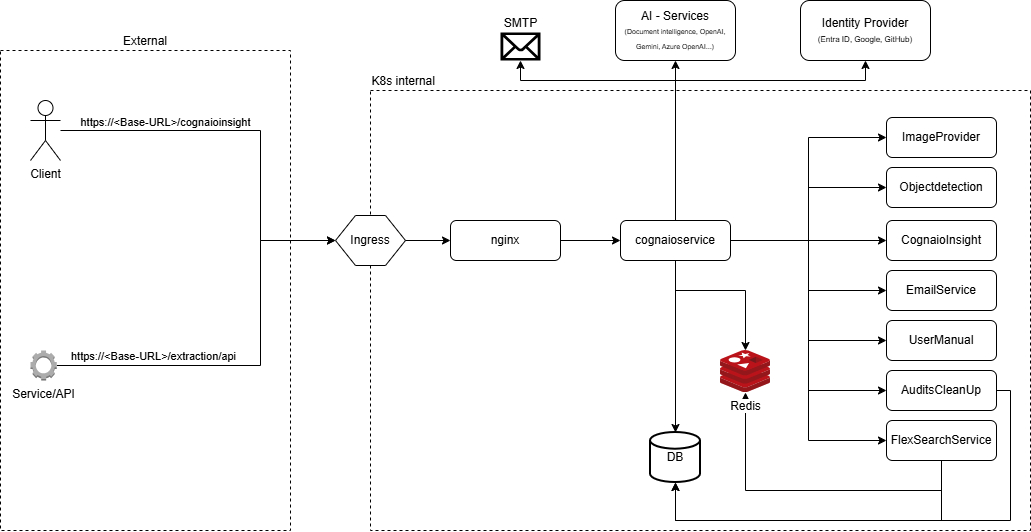

The diagram above was exported from draw.io. Its source (the exported page's mxGraphModel, read from the mxfile embedded in the PNG):
<mxGraphModel dx="2343" dy="859" grid="1" gridSize="10" guides="1" tooltips="1" connect="1" arrows="1" fold="1" page="1" pageScale="1" pageWidth="850" pageHeight="1100" math="0" shadow="0">
  <root>
    <mxCell id="0" />
    <mxCell id="1" parent="0" />
    <mxCell id="3rYa62d3ijrfxHi7aN3X-33" parent="1" style="rounded=0;whiteSpace=wrap;html=1;dashed=1;fillColor=none;labelPosition=center;verticalLabelPosition=top;align=center;verticalAlign=bottom;" value="K8s internal&amp;nbsp; &amp;nbsp; &amp;nbsp; &amp;nbsp; &amp;nbsp; &amp;nbsp; &amp;nbsp; &amp;nbsp; &amp;nbsp; &amp;nbsp; &amp;nbsp; &amp;nbsp; &amp;nbsp; &amp;nbsp; &amp;nbsp; &amp;nbsp; &amp;nbsp; &amp;nbsp; &amp;nbsp; &amp;nbsp; &amp;nbsp; &amp;nbsp; &amp;nbsp; &amp;nbsp; &amp;nbsp; &amp;nbsp; &amp;nbsp; &amp;nbsp; &amp;nbsp; &amp;nbsp; &amp;nbsp; &amp;nbsp; &amp;nbsp; &amp;nbsp; &amp;nbsp; &amp;nbsp; &amp;nbsp; &amp;nbsp; &amp;nbsp; &amp;nbsp; &amp;nbsp;&amp;nbsp;&lt;span style=&quot;background-color: transparent; color: light-dark(rgb(0, 0, 0), rgb(255, 255, 255));&quot;&gt;&amp;nbsp; &amp;nbsp; &amp;nbsp; &amp;nbsp; &amp;nbsp; &amp;nbsp; &amp;nbsp; &amp;nbsp; &amp;nbsp; &amp;nbsp; &amp;nbsp; &amp;nbsp; &amp;nbsp; &amp;nbsp; &amp;nbsp; &amp;nbsp; &amp;nbsp; &amp;nbsp; &amp;nbsp; &amp;nbsp; &amp;nbsp; &amp;nbsp; &amp;nbsp; &amp;nbsp; &amp;nbsp; &amp;nbsp; &amp;nbsp; &amp;nbsp; &amp;nbsp; &amp;nbsp; &amp;nbsp; &amp;nbsp; &amp;nbsp; &amp;nbsp; &amp;nbsp; &amp;nbsp; &amp;nbsp; &amp;nbsp; &amp;nbsp; &amp;nbsp; &amp;nbsp; &amp;nbsp; &amp;nbsp; &amp;nbsp; &amp;nbsp; &amp;nbsp; &amp;nbsp; &amp;nbsp;&amp;nbsp;&lt;/span&gt;" vertex="1">
      <mxGeometry height="440" width="660" x="100" y="300" as="geometry" />
    </mxCell>
    <mxCell id="3rYa62d3ijrfxHi7aN3X-34" parent="1" style="rounded=0;whiteSpace=wrap;html=1;dashed=1;fillColor=none;labelPosition=center;verticalLabelPosition=top;align=center;verticalAlign=bottom;" value="External" vertex="1">
      <mxGeometry height="480" width="290" x="-270" y="260" as="geometry" />
    </mxCell>
    <mxCell id="3rYa62d3ijrfxHi7aN3X-44" edge="1" parent="1" source="3rYa62d3ijrfxHi7aN3X-1" style="edgeStyle=orthogonalEdgeStyle;rounded=0;orthogonalLoop=1;jettySize=auto;html=1;entryX=0;entryY=0.5;entryDx=0;entryDy=0;" target="3rYa62d3ijrfxHi7aN3X-2">
      <mxGeometry relative="1" as="geometry" />
    </mxCell>
    <mxCell id="3rYa62d3ijrfxHi7aN3X-1" parent="1" style="rounded=1;whiteSpace=wrap;html=1;" value="nginx" vertex="1">
      <mxGeometry height="40" width="110" x="180" y="430" as="geometry" />
    </mxCell>
    <mxCell id="3rYa62d3ijrfxHi7aN3X-22" edge="1" parent="1" source="3rYa62d3ijrfxHi7aN3X-2" style="edgeStyle=orthogonalEdgeStyle;rounded=0;orthogonalLoop=1;jettySize=auto;html=1;" target="3rYa62d3ijrfxHi7aN3X-16">
      <mxGeometry relative="1" as="geometry">
        <Array as="points">
          <mxPoint x="405" y="500" />
          <mxPoint x="475" y="500" />
        </Array>
      </mxGeometry>
    </mxCell>
    <mxCell id="3rYa62d3ijrfxHi7aN3X-23" edge="1" parent="1" source="3rYa62d3ijrfxHi7aN3X-2" style="edgeStyle=orthogonalEdgeStyle;rounded=0;orthogonalLoop=1;jettySize=auto;html=1;entryX=0;entryY=0.5;entryDx=0;entryDy=0;" target="3rYa62d3ijrfxHi7aN3X-7">
      <mxGeometry relative="1" as="geometry" />
    </mxCell>
    <mxCell id="3rYa62d3ijrfxHi7aN3X-25" edge="1" parent="1" source="3rYa62d3ijrfxHi7aN3X-2" style="edgeStyle=orthogonalEdgeStyle;rounded=0;orthogonalLoop=1;jettySize=auto;html=1;entryX=0;entryY=0.5;entryDx=0;entryDy=0;" target="3rYa62d3ijrfxHi7aN3X-4">
      <mxGeometry relative="1" as="geometry" />
    </mxCell>
    <mxCell id="3rYa62d3ijrfxHi7aN3X-26" edge="1" parent="1" source="3rYa62d3ijrfxHi7aN3X-2" style="edgeStyle=orthogonalEdgeStyle;rounded=0;orthogonalLoop=1;jettySize=auto;html=1;entryX=0;entryY=0.5;entryDx=0;entryDy=0;" target="3rYa62d3ijrfxHi7aN3X-3">
      <mxGeometry relative="1" as="geometry" />
    </mxCell>
    <mxCell id="3rYa62d3ijrfxHi7aN3X-27" edge="1" parent="1" source="3rYa62d3ijrfxHi7aN3X-2" style="edgeStyle=orthogonalEdgeStyle;rounded=0;orthogonalLoop=1;jettySize=auto;html=1;entryX=0;entryY=0.5;entryDx=0;entryDy=0;" target="3rYa62d3ijrfxHi7aN3X-8">
      <mxGeometry relative="1" as="geometry" />
    </mxCell>
    <mxCell id="3rYa62d3ijrfxHi7aN3X-30" edge="1" parent="1" source="3rYa62d3ijrfxHi7aN3X-2" style="edgeStyle=orthogonalEdgeStyle;rounded=0;orthogonalLoop=1;jettySize=auto;html=1;entryX=0;entryY=0.5;entryDx=0;entryDy=0;" target="3rYa62d3ijrfxHi7aN3X-12">
      <mxGeometry relative="1" as="geometry" />
    </mxCell>
    <mxCell id="J4MJ5li9G7TJhTtglFdq-3" edge="1" parent="1" source="3rYa62d3ijrfxHi7aN3X-2" style="edgeStyle=orthogonalEdgeStyle;rounded=0;orthogonalLoop=1;jettySize=auto;html=1;entryX=0.5;entryY=1;entryDx=0;entryDy=0;" target="J4MJ5li9G7TJhTtglFdq-2">
      <mxGeometry relative="1" as="geometry">
        <Array as="points" />
      </mxGeometry>
    </mxCell>
    <mxCell id="J4MJ5li9G7TJhTtglFdq-5" edge="1" parent="1" source="3rYa62d3ijrfxHi7aN3X-2" style="edgeStyle=orthogonalEdgeStyle;rounded=0;orthogonalLoop=1;jettySize=auto;html=1;entryX=0.5;entryY=1;entryDx=0;entryDy=0;" target="J4MJ5li9G7TJhTtglFdq-4">
      <mxGeometry relative="1" as="geometry">
        <Array as="points">
          <mxPoint x="405" y="290" />
          <mxPoint x="595" y="290" />
        </Array>
      </mxGeometry>
    </mxCell>
    <mxCell id="J4MJ5li9G7TJhTtglFdq-6" edge="1" parent="1" source="3rYa62d3ijrfxHi7aN3X-2" style="edgeStyle=orthogonalEdgeStyle;rounded=0;orthogonalLoop=1;jettySize=auto;html=1;entryX=0;entryY=0.5;entryDx=0;entryDy=0;" target="3rYa62d3ijrfxHi7aN3X-10">
      <mxGeometry relative="1" as="geometry" />
    </mxCell>
    <mxCell id="3rYa62d3ijrfxHi7aN3X-2" parent="1" style="rounded=1;whiteSpace=wrap;html=1;" value="cognaioservice" vertex="1">
      <mxGeometry height="40" width="110" x="350" y="430" as="geometry" />
    </mxCell>
    <mxCell id="3rYa62d3ijrfxHi7aN3X-3" parent="1" style="rounded=1;whiteSpace=wrap;html=1;" value="ImageProvider" vertex="1">
      <mxGeometry height="40" width="110" x="616" y="327" as="geometry" />
    </mxCell>
    <mxCell id="3rYa62d3ijrfxHi7aN3X-4" parent="1" style="rounded=1;whiteSpace=wrap;html=1;" value="Objectdetection" vertex="1">
      <mxGeometry height="40" width="110" x="616" y="377" as="geometry" />
    </mxCell>
    <mxCell id="3rYa62d3ijrfxHi7aN3X-7" parent="1" style="rounded=1;whiteSpace=wrap;html=1;" value="CognaioInsight" vertex="1">
      <mxGeometry height="40" width="110" x="616" y="430" as="geometry" />
    </mxCell>
    <mxCell id="3rYa62d3ijrfxHi7aN3X-8" parent="1" style="rounded=1;whiteSpace=wrap;html=1;" value="EmailService" vertex="1">
      <mxGeometry height="40" width="110" x="616" y="480" as="geometry" />
    </mxCell>
    <mxCell id="3rYa62d3ijrfxHi7aN3X-10" parent="1" style="rounded=1;whiteSpace=wrap;html=1;" value="UserManual" vertex="1">
      <mxGeometry height="40" width="110" x="616" y="530" as="geometry" />
    </mxCell>
    <mxCell id="3rYa62d3ijrfxHi7aN3X-11" parent="1" style="rounded=1;whiteSpace=wrap;html=1;" value="AuditsCleanUp" vertex="1">
      <mxGeometry height="40" width="110" x="616" y="580" as="geometry" />
    </mxCell>
    <mxCell id="J4MJ5li9G7TJhTtglFdq-1" edge="1" parent="1" source="3rYa62d3ijrfxHi7aN3X-12" style="edgeStyle=orthogonalEdgeStyle;rounded=0;orthogonalLoop=1;jettySize=auto;html=1;" target="3rYa62d3ijrfxHi7aN3X-16">
      <mxGeometry relative="1" as="geometry">
        <Array as="points">
          <mxPoint x="671" y="700" />
          <mxPoint x="475" y="700" />
        </Array>
      </mxGeometry>
    </mxCell>
    <mxCell id="3rYa62d3ijrfxHi7aN3X-12" parent="1" style="rounded=1;whiteSpace=wrap;html=1;" value="FlexSearchService" vertex="1">
      <mxGeometry height="40" width="110" x="616" y="630" as="geometry" />
    </mxCell>
    <mxCell id="3rYa62d3ijrfxHi7aN3X-14" parent="1" style="shape=mxgraph.signs.tech.mail;html=1;pointerEvents=1;fillColor=#000000;strokeColor=none;verticalLabelPosition=top;verticalAlign=bottom;align=center;labelPosition=center;" value="SMTP" vertex="1">
      <mxGeometry height="28" width="40" x="230" y="242" as="geometry" />
    </mxCell>
    <mxCell id="3rYa62d3ijrfxHi7aN3X-15" parent="1" style="strokeWidth=2;html=1;shape=mxgraph.flowchart.database;whiteSpace=wrap;" value="DB" vertex="1">
      <mxGeometry height="50" width="50" x="380" y="642" as="geometry" />
    </mxCell>
    <mxCell id="3rYa62d3ijrfxHi7aN3X-16" parent="1" style="image;sketch=0;aspect=fixed;html=1;points=[];align=center;fontSize=12;image=img/lib/mscae/Cache_Redis_Product.svg;" value="Redis" vertex="1">
      <mxGeometry height="42" width="50" x="450" y="560" as="geometry" />
    </mxCell>
    <mxCell id="3rYa62d3ijrfxHi7aN3X-18" edge="1" parent="1" source="3rYa62d3ijrfxHi7aN3X-12" style="edgeStyle=orthogonalEdgeStyle;rounded=0;orthogonalLoop=1;jettySize=auto;html=1;entryX=0.5;entryY=1;entryDx=0;entryDy=0;entryPerimeter=0;" target="3rYa62d3ijrfxHi7aN3X-15">
      <mxGeometry relative="1" as="geometry">
        <Array as="points">
          <mxPoint x="671" y="730" />
          <mxPoint x="405" y="730" />
        </Array>
        <mxPoint x="530" y="700" as="targetPoint" />
      </mxGeometry>
    </mxCell>
    <mxCell id="3rYa62d3ijrfxHi7aN3X-19" edge="1" parent="1" source="3rYa62d3ijrfxHi7aN3X-11" style="edgeStyle=orthogonalEdgeStyle;rounded=0;orthogonalLoop=1;jettySize=auto;html=1;entryX=0.5;entryY=1;entryDx=0;entryDy=0;entryPerimeter=0;exitX=1;exitY=0.5;exitDx=0;exitDy=0;" target="3rYa62d3ijrfxHi7aN3X-15">
      <mxGeometry relative="1" as="geometry">
        <Array as="points">
          <mxPoint x="740" y="600" />
          <mxPoint x="740" y="730" />
          <mxPoint x="405" y="730" />
        </Array>
      </mxGeometry>
    </mxCell>
    <mxCell id="3rYa62d3ijrfxHi7aN3X-20" edge="1" parent="1" source="3rYa62d3ijrfxHi7aN3X-2" style="edgeStyle=orthogonalEdgeStyle;rounded=0;orthogonalLoop=1;jettySize=auto;html=1;exitX=0.5;exitY=0;exitDx=0;exitDy=0;" target="3rYa62d3ijrfxHi7aN3X-14">
      <mxGeometry relative="1" as="geometry">
        <Array as="points">
          <mxPoint x="405" y="290" />
          <mxPoint x="250" y="290" />
        </Array>
      </mxGeometry>
    </mxCell>
    <mxCell id="3rYa62d3ijrfxHi7aN3X-21" edge="1" parent="1" source="3rYa62d3ijrfxHi7aN3X-2" style="edgeStyle=orthogonalEdgeStyle;rounded=0;orthogonalLoop=1;jettySize=auto;html=1;entryX=0.5;entryY=0;entryDx=0;entryDy=0;entryPerimeter=0;" target="3rYa62d3ijrfxHi7aN3X-15">
      <mxGeometry relative="1" as="geometry">
        <Array as="points">
          <mxPoint x="405" y="642" />
        </Array>
      </mxGeometry>
    </mxCell>
    <mxCell id="3rYa62d3ijrfxHi7aN3X-29" edge="1" parent="1" source="3rYa62d3ijrfxHi7aN3X-2" style="edgeStyle=orthogonalEdgeStyle;rounded=0;orthogonalLoop=1;jettySize=auto;html=1;entryX=0;entryY=0.5;entryDx=0;entryDy=0;" target="3rYa62d3ijrfxHi7aN3X-11">
      <mxGeometry relative="1" as="geometry" />
    </mxCell>
    <mxCell id="3rYa62d3ijrfxHi7aN3X-35" parent="1" style="shape=hexagon;perimeter=hexagonPerimeter2;whiteSpace=wrap;html=1;fixedSize=1;" value="Ingress" vertex="1">
      <mxGeometry height="50" width="70" x="65" y="425" as="geometry" />
    </mxCell>
    <mxCell id="3rYa62d3ijrfxHi7aN3X-36" edge="1" parent="1" source="3rYa62d3ijrfxHi7aN3X-35" style="edgeStyle=orthogonalEdgeStyle;rounded=0;orthogonalLoop=1;jettySize=auto;html=1;exitX=1;exitY=0.5;exitDx=0;exitDy=0;entryX=0;entryY=0.5;entryDx=0;entryDy=0;" target="3rYa62d3ijrfxHi7aN3X-1">
      <mxGeometry relative="1" as="geometry">
        <Array as="points" />
      </mxGeometry>
    </mxCell>
    <mxCell id="3rYa62d3ijrfxHi7aN3X-38" edge="1" parent="1" source="3rYa62d3ijrfxHi7aN3X-37" style="edgeStyle=orthogonalEdgeStyle;rounded=0;orthogonalLoop=1;jettySize=auto;html=1;entryX=0;entryY=0.5;entryDx=0;entryDy=0;" target="3rYa62d3ijrfxHi7aN3X-35">
      <mxGeometry relative="1" as="geometry">
        <Array as="points">
          <mxPoint x="-10" y="340" />
          <mxPoint x="-10" y="450" />
        </Array>
      </mxGeometry>
    </mxCell>
    <mxCell id="3rYa62d3ijrfxHi7aN3X-41" connectable="0" parent="3rYa62d3ijrfxHi7aN3X-38" style="edgeLabel;html=1;align=center;verticalAlign=middle;resizable=0;points=[];" value="https://&amp;lt;Base-URL&amp;gt;/cognaioinsight" vertex="1">
      <mxGeometry relative="1" x="-0.7229" as="geometry">
        <mxPoint x="51" y="-8" as="offset" />
      </mxGeometry>
    </mxCell>
    <mxCell id="3rYa62d3ijrfxHi7aN3X-37" parent="1" style="shape=umlActor;verticalLabelPosition=bottom;verticalAlign=top;html=1;outlineConnect=0;" value="Client" vertex="1">
      <mxGeometry height="60" width="30" x="-240" y="310" as="geometry" />
    </mxCell>
    <mxCell id="3rYa62d3ijrfxHi7aN3X-40" edge="1" parent="1" source="3rYa62d3ijrfxHi7aN3X-39" style="edgeStyle=orthogonalEdgeStyle;rounded=0;orthogonalLoop=1;jettySize=auto;html=1;entryX=0;entryY=0.5;entryDx=0;entryDy=0;" target="3rYa62d3ijrfxHi7aN3X-35">
      <mxGeometry relative="1" as="geometry">
        <Array as="points">
          <mxPoint x="-10" y="575" />
          <mxPoint x="-10" y="450" />
        </Array>
      </mxGeometry>
    </mxCell>
    <mxCell id="3rYa62d3ijrfxHi7aN3X-43" connectable="0" parent="3rYa62d3ijrfxHi7aN3X-40" style="edgeLabel;html=1;align=center;verticalAlign=middle;resizable=0;points=[];" value="https://&amp;lt;Base-URL&amp;gt;/extraction/api" vertex="1">
      <mxGeometry relative="1" x="-0.5222" as="geometry">
        <mxPoint y="-9" as="offset" />
      </mxGeometry>
    </mxCell>
    <mxCell id="3rYa62d3ijrfxHi7aN3X-39" parent="1" style="outlineConnect=0;dashed=0;verticalLabelPosition=bottom;verticalAlign=top;align=center;html=1;shape=mxgraph.aws3.human_intelligence_tasks_hit;fillColor=#ACACAC;gradientColor=none;" value="Service/API" vertex="1">
      <mxGeometry height="30" width="26.25" x="-240" y="560" as="geometry" />
    </mxCell>
    <mxCell id="J4MJ5li9G7TJhTtglFdq-2" parent="1" style="rounded=1;whiteSpace=wrap;html=1;" value="AI - Services&lt;div&gt;&lt;font style=&quot;font-size: 7px;&quot;&gt;(Document intelligence, OpenAI, Gemini, Azure OpenAI...)&lt;/font&gt;&lt;/div&gt;" vertex="1">
      <mxGeometry height="60" width="120" x="345" y="210" as="geometry" />
    </mxCell>
    <mxCell id="J4MJ5li9G7TJhTtglFdq-4" parent="1" style="rounded=1;whiteSpace=wrap;html=1;" value="Identity Provider&lt;div&gt;&lt;font style=&quot;font-size: 8px;&quot;&gt;(Entra ID&lt;/font&gt;&lt;span style=&quot;font-size: 8px; background-color: transparent; color: light-dark(rgb(0, 0, 0), rgb(255, 255, 255));&quot;&gt;, Google, GitHub)&lt;/span&gt;&lt;/div&gt;" vertex="1">
      <mxGeometry height="60" width="130" x="530" y="210" as="geometry" />
    </mxCell>
  </root>
</mxGraphModel>